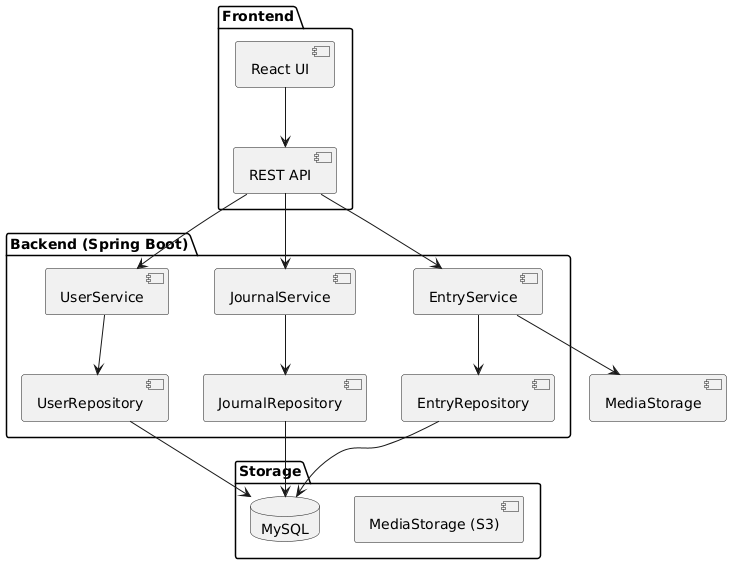

The diagram above was rendered by PlantUML. Its source (embedded in the PNG):
@startuml
package "Frontend" {
  [React UI] --> [REST API]
}

package "Backend (Spring Boot)" {
  [REST API] --> [UserService]
  [REST API] --> [JournalService]
  [REST API] --> [EntryService]
  [UserService] --> [UserRepository]
  [JournalService] --> [JournalRepository]
  [EntryService] --> [EntryRepository]
}

package "Storage" {
  database "MySQL" as DB
  [MediaStorage (S3)]
}

[UserRepository] --> DB
[JournalRepository] --> DB
[EntryRepository] --> DB
[EntryService] --> [MediaStorage]
@enduml